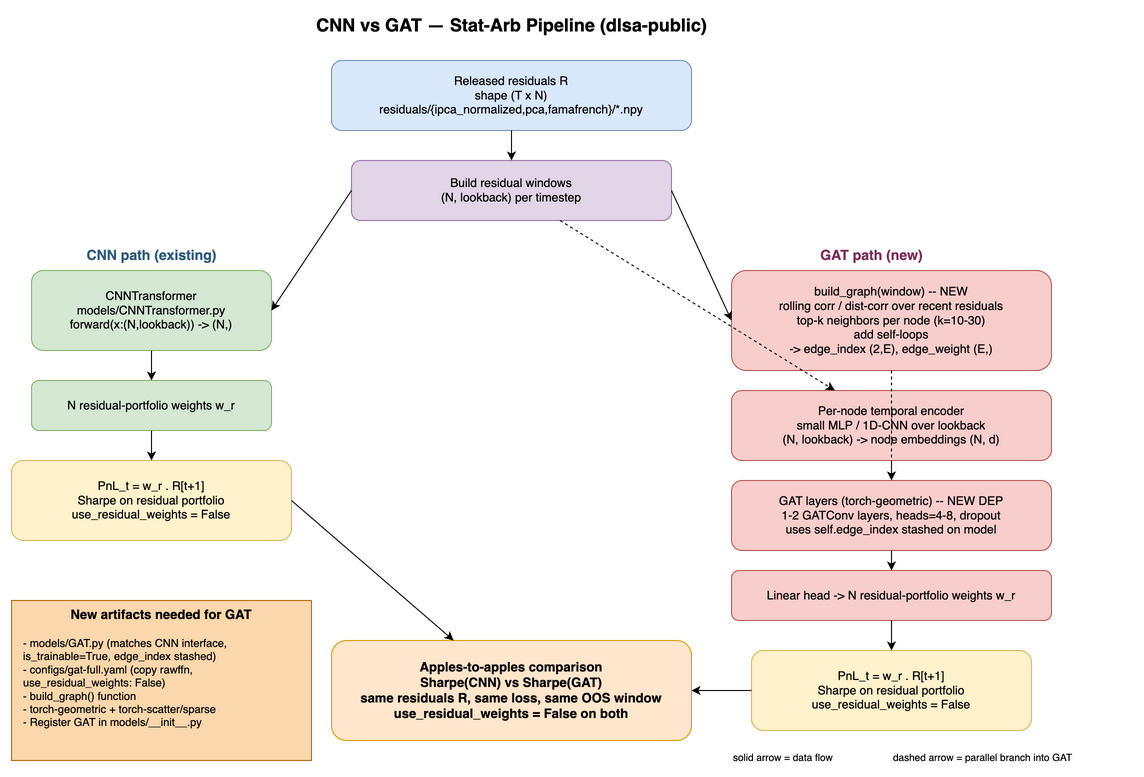

The diagram above was exported from draw.io. Its source (the exported page's mxGraphModel, read from the mxfile embedded in the PNG):
<mxGraphModel adaptiveColors="auto">
  <root>
    <mxCell id="0" />
    <mxCell id="1" parent="0" />
    <mxCell id="title" value="CNN vs GAT — Stat-Arb Pipeline (dlsa-public)" style="text;html=1;align=center;verticalAlign=middle;fontSize=18;fontStyle=1" vertex="1" parent="1">
      <mxGeometry x="240" y="10" width="640" height="30" as="geometry" />
    </mxCell>
    <mxCell id="data" value="Released residuals R&#10;shape (T x N)&#10;residuals/{ipca_normalized,pca,famafrench}/*.npy" style="rounded=1;whiteSpace=wrap;html=1;fillColor=#dae8fc;strokeColor=#6c8ebf;fontSize=12" vertex="1" parent="1">
      <mxGeometry x="380" y="60" width="360" height="70" as="geometry" />
    </mxCell>
    <mxCell id="windowing" value="Build residual windows&#10;(N, lookback) per timestep" style="rounded=1;whiteSpace=wrap;html=1;fillColor=#e1d5e7;strokeColor=#9673a6;fontSize=12" vertex="1" parent="1">
      <mxGeometry x="400" y="160" width="320" height="60" as="geometry" />
    </mxCell>
    <mxCell id="e_data_win" style="endArrow=classic;html=1;rounded=0" edge="1" parent="1" source="data" target="windowing">
      <mxGeometry relative="1" as="geometry" />
    </mxCell>
    <mxCell id="cnn_header" value="CNN path (existing)" style="text;html=1;align=center;fontSize=14;fontStyle=1;fontColor=#2F5B7C" vertex="1" parent="1">
      <mxGeometry x="60" y="240" width="280" height="20" as="geometry" />
    </mxCell>
    <mxCell id="gat_header" value="GAT path (new)" style="text;html=1;align=center;fontSize=14;fontStyle=1;fontColor=#7C2F5B" vertex="1" parent="1">
      <mxGeometry x="760" y="240" width="320" height="20" as="geometry" />
    </mxCell>
    <mxCell id="cnn_model" value="CNNTransformer&#10;models/CNNTransformer.py&#10;forward(x:(N,lookback)) -&gt; (N,)" style="rounded=1;whiteSpace=wrap;html=1;fillColor=#d5e8d4;strokeColor=#82b366;fontSize=12" vertex="1" parent="1">
      <mxGeometry x="80" y="270" width="240" height="80" as="geometry" />
    </mxCell>
    <mxCell id="cnn_weights" value="N residual-portfolio weights w_r" style="rounded=1;whiteSpace=wrap;html=1;fillColor=#d5e8d4;strokeColor=#82b366;fontSize=12" vertex="1" parent="1">
      <mxGeometry x="80" y="380" width="240" height="50" as="geometry" />
    </mxCell>
    <mxCell id="cnn_pnl" value="PnL_t = w_r . R[t+1]&#10;Sharpe on residual portfolio&#10;use_residual_weights = False" style="rounded=1;whiteSpace=wrap;html=1;fillColor=#fff2cc;strokeColor=#d6b656;fontSize=12" vertex="1" parent="1">
      <mxGeometry x="60" y="460" width="280" height="80" as="geometry" />
    </mxCell>
    <mxCell id="e_win_cnn" style="endArrow=classic;html=1;rounded=0;exitX=0;exitY=0.5;entryX=1;entryY=0.5" edge="1" parent="1" source="windowing" target="cnn_model">
      <mxGeometry relative="1" as="geometry" />
    </mxCell>
    <mxCell id="e_cnn1" style="endArrow=classic;html=1" edge="1" parent="1" source="cnn_model" target="cnn_weights">
      <mxGeometry relative="1" as="geometry" />
    </mxCell>
    <mxCell id="e_cnn2" style="endArrow=classic;html=1" edge="1" parent="1" source="cnn_weights" target="cnn_pnl">
      <mxGeometry relative="1" as="geometry" />
    </mxCell>
    <mxCell id="graph_build" value="build_graph(window) -- NEW&#10;rolling corr / dist-corr over recent residuals&#10;top-k neighbors per node (k=10-30)&#10;add self-loops&#10;-&gt; edge_index (2,E), edge_weight (E,)" style="rounded=1;whiteSpace=wrap;html=1;fillColor=#f8cecc;strokeColor=#b85450;fontSize=12" vertex="1" parent="1">
      <mxGeometry x="780" y="270" width="320" height="100" as="geometry" />
    </mxCell>
    <mxCell id="temporal_enc" value="Per-node temporal encoder&#10;small MLP / 1D-CNN over lookback&#10;(N, lookback) -&gt; node embeddings (N, d)" style="rounded=1;whiteSpace=wrap;html=1;fillColor=#f8cecc;strokeColor=#b85450;fontSize=12" vertex="1" parent="1">
      <mxGeometry x="780" y="390" width="320" height="70" as="geometry" />
    </mxCell>
    <mxCell id="gat_layers" value="GAT layers (torch-geometric) -- NEW DEP&#10;1-2 GATConv layers, heads=4-8, dropout&#10;uses self.edge_index stashed on model" style="rounded=1;whiteSpace=wrap;html=1;fillColor=#f8cecc;strokeColor=#b85450;fontSize=12" vertex="1" parent="1">
      <mxGeometry x="780" y="480" width="320" height="70" as="geometry" />
    </mxCell>
    <mxCell id="gat_head" value="Linear head -&gt; N residual-portfolio weights w_r" style="rounded=1;whiteSpace=wrap;html=1;fillColor=#f8cecc;strokeColor=#b85450;fontSize=12" vertex="1" parent="1">
      <mxGeometry x="780" y="570" width="320" height="50" as="geometry" />
    </mxCell>
    <mxCell id="gat_pnl" value="PnL_t = w_r . R[t+1]&#10;Sharpe on residual portfolio&#10;use_residual_weights = False" style="rounded=1;whiteSpace=wrap;html=1;fillColor=#fff2cc;strokeColor=#d6b656;fontSize=12" vertex="1" parent="1">
      <mxGeometry x="800" y="650" width="280" height="80" as="geometry" />
    </mxCell>
    <mxCell id="e_win_graph" style="endArrow=classic;html=1;exitX=1;exitY=0.5;entryX=0;entryY=0.5" edge="1" parent="1" source="windowing" target="graph_build">
      <mxGeometry relative="1" as="geometry" />
    </mxCell>
    <mxCell id="e_win_te" style="endArrow=classic;html=1;dashed=1" edge="1" parent="1" source="windowing" target="temporal_enc">
      <mxGeometry relative="1" as="geometry" />
    </mxCell>
    <mxCell id="e_graph_gat" style="endArrow=classic;html=1;dashed=1" edge="1" parent="1" source="graph_build" target="gat_layers">
      <mxGeometry relative="1" as="geometry" />
    </mxCell>
    <mxCell id="e_te_gat" style="endArrow=classic;html=1" edge="1" parent="1" source="temporal_enc" target="gat_layers">
      <mxGeometry relative="1" as="geometry" />
    </mxCell>
    <mxCell id="e_gat_head" style="endArrow=classic;html=1" edge="1" parent="1" source="gat_layers" target="gat_head">
      <mxGeometry relative="1" as="geometry" />
    </mxCell>
    <mxCell id="e_gat_pnl" style="endArrow=classic;html=1" edge="1" parent="1" source="gat_head" target="gat_pnl">
      <mxGeometry relative="1" as="geometry" />
    </mxCell>
    <mxCell id="compare" value="Apples-to-apples comparison&#10;Sharpe(CNN) vs Sharpe(GAT)&#10;same residuals R, same loss, same OOS window&#10;use_residual_weights = False on both" style="rounded=1;whiteSpace=wrap;html=1;fillColor=#ffe6cc;strokeColor=#d79b00;fontSize=13;fontStyle=1" vertex="1" parent="1">
      <mxGeometry x="380" y="640" width="360" height="100" as="geometry" />
    </mxCell>
    <mxCell id="e_cnn_cmp" style="endArrow=classic;html=1;exitX=1;exitY=0.5" edge="1" parent="1" source="cnn_pnl" target="compare">
      <mxGeometry relative="1" as="geometry" />
    </mxCell>
    <mxCell id="e_gat_cmp" style="endArrow=classic;html=1;exitX=0;exitY=0.5" edge="1" parent="1" source="gat_pnl" target="compare">
      <mxGeometry relative="1" as="geometry" />
    </mxCell>
    <mxCell id="artifacts_box" value="New artifacts needed for GAT" style="rounded=0;whiteSpace=wrap;html=1;fillColor=#fad7ac;strokeColor=#b46504;fontSize=13;fontStyle=1;verticalAlign=top" vertex="1" parent="1">
      <mxGeometry x="60" y="600" width="300" height="160" as="geometry" />
    </mxCell>
    <mxCell id="artifacts_list" value="- models/GAT.py (matches CNN interface,&#10;   is_trainable=True, edge_index stashed)&#10;- configs/gat-full.yaml (copy rawffn,&#10;   use_residual_weights: False)&#10;- build_graph() function&#10;- torch-geometric + torch-scatter/sparse&#10;- Register GAT in models/__init__.py" style="text;html=1;align=left;verticalAlign=top;fontSize=11;whiteSpace=wrap" vertex="1" parent="1">
      <mxGeometry x="70" y="630" width="280" height="130" as="geometry" />
    </mxCell>
    <mxCell id="legend_solid" value="solid arrow = data flow" style="text;html=1;align=left;fontSize=10" vertex="1" parent="1">
      <mxGeometry x="780" y="745" width="160" height="20" as="geometry" />
    </mxCell>
    <mxCell id="legend_dashed" value="dashed arrow = parallel branch into GAT" style="text;html=1;align=left;fontSize=10" vertex="1" parent="1">
      <mxGeometry x="940" y="745" width="240" height="20" as="geometry" />
    </mxCell>
  </root>
</mxGraphModel>